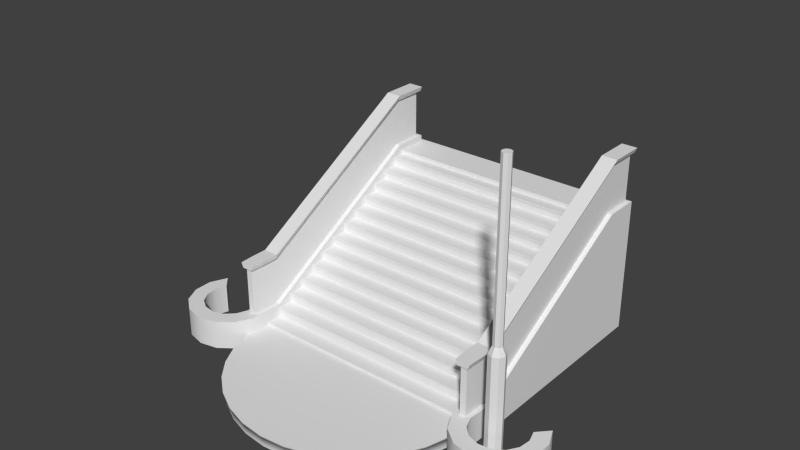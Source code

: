 # Source: stairs.blend  (saved by Blender 2.74.0; exported with 4.5.12 LTS)
import bpy
from mathutils import Matrix  # noqa: F401  (used for matrix-valued properties, if any)

bpy.ops.wm.read_factory_settings(use_empty=True)
scene = bpy.context.scene
scene.name = 'Scene'

# ---- collections
col_collection_1 = bpy.data.collections.new('Collection 1'); scene.collection.children.link(col_collection_1)

# ---- materials (node trees are filled in below, after node groups)
mat_entre = bpy.data.materials.new('entre')
mat_entre.alpha_threshold = 0.0
mat_entre.use_transparent_shadow = False
mat_entre.roughness = 0.5
mat_pole = bpy.data.materials.new('pole')
mat_pole.alpha_threshold = 0.0
mat_pole.use_transparent_shadow = False
mat_pole.roughness = 0.5
mat_railing = bpy.data.materials.new('railing')
mat_railing.alpha_threshold = 0.0
mat_railing.use_transparent_shadow = False
mat_railing.roughness = 0.5
mat_stairedge = bpy.data.materials.new('stairedge')
mat_stairedge.alpha_threshold = 0.0
mat_stairedge.use_transparent_shadow = False
mat_stairedge.roughness = 0.5
mat_steps = bpy.data.materials.new('steps')
mat_steps.alpha_threshold = 0.0
mat_steps.use_transparent_shadow = False
mat_steps.roughness = 0.5
mat_steps.line_color = (0.0, 0.0, 0.0, 1.0)

# ---- material node trees

# ---- world
world_world = bpy.data.worlds.new('World'); scene.world = world_world
world_world.color = (0.05088, 0.05088, 0.05088)
world_world.use_sun_shadow = False
world_world.sun_shadow_jitter_overblur = 0.0
world_world.cycles.sampling_method = 'MANUAL'
world_world.cycles.sample_map_resolution = 256

# ---- meshes
me_cylinder = bpy.data.meshes.new('Cylinder')
me_cylinder.from_pydata([(1.0, 7.55e-08, 0.1265), (1.0, 7.55e-08, 1.354), (0.9808, -0.1951, 0.1265), (0.9808, -0.1951, 1.354), (0.9239, -0.3827, 0.1265), (0.9239, -0.3827, 1.354), (0.8315, -0.5556, 0.1265), (0.8315, -0.5556, 1.354), (0.7071, -0.7071, 0.1265), (0.7071, -0.7071, 1.354), (0.5556, -0.8315, 0.1265), (0.5556, -0.8315, 1.354), (0.3827, -0.9239, 0.1265), (0.3827, -0.9239, 1.354), (0.1951, -0.9808, 0.1265), (0.1951, -0.9808, 1.354), (-3.258e-07, -1.0, 0.1265), (-3.258e-07, -1.0, 1.354), (-0.1951, -0.9808, 0.1265), (-0.1951, -0.9808, 1.354), (-0.3827, -0.9239, 0.1265), (-0.3827, -0.9239, 1.354), (-0.5556, -0.8315, 0.1265), (-0.5556, -0.8315, 1.354), (-0.7071, -0.7071, 0.1265), (-0.7071, -0.7071, 1.354), (-0.8315, -0.5556, 0.1265), (-0.8315, -0.5556, 1.354), (-0.9239, -0.3827, 0.1265), (-0.9239, -0.3827, 1.354), (-0.9808, -0.1951, 0.1265), (-0.9808, -0.1951, 1.354), (-1.0, 9.656e-07, 0.1265), (-1.0, 9.656e-07, 1.354), (1.022, 6.582e-08, 1.494), (1.002, -0.1993, 1.494), (0.9439, -0.391, 1.494), (0.8495, -0.5676, 1.494), (0.7224, -0.7224, 1.494), (0.5676, -0.8495, 1.494), (0.391, -0.9439, 1.494), (0.1993, -1.002, 1.494), (-3.336e-07, -1.022, 1.494), (-0.1993, -1.002, 1.494), (-0.391, -0.9439, 1.494), (-0.5676, -0.8495, 1.494), (-0.7224, -0.7224, 1.494), (-0.8495, -0.5676, 1.494), (-0.9439, -0.391, 1.494), (-1.002, -0.1993, 1.494), (-1.022, 9.752e-07, 1.494), (1.022, 6.582e-08, 1.758), (1.002, -0.1993, 1.758), (0.9439, -0.391, 1.758), (0.8495, -0.5676, 1.758), (0.7224, -0.7224, 1.758), (0.5676, -0.8495, 1.758), (0.391, -0.9439, 1.758), (0.1993, -1.002, 1.758), (-3.335e-07, -1.022, 1.758), (-0.1993, -1.002, 1.758), (-0.391, -0.9439, 1.758), (-0.5676, -0.8495, 1.758), (-0.7224, -0.7224, 1.758), (-0.8495, -0.5676, 1.758), (-0.9439, -0.391, 1.758), (-1.002, -0.1993, 1.758), (-1.022, 9.752e-07, 1.758), (1.002, -0.1993, 1.758), (1.022, 6.582e-08, 1.758), (0.9439, -0.391, 1.758), (0.8495, -0.5676, 1.758), (0.7224, -0.7224, 1.758), (0.5676, -0.8495, 1.758), (0.391, -0.9439, 1.758), (0.1993, -1.002, 1.758), (-3.335e-07, -1.022, 1.758), (-0.1993, -1.002, 1.758), (-0.391, -0.9439, 1.758), (-0.5676, -0.8495, 1.758), (-0.7224, -0.7224, 1.758), (-0.8495, -0.5676, 1.758), (-0.9439, -0.391, 1.758), (-1.002, -0.1993, 1.758), (-1.022, 9.752e-07, 1.758)], [], [(0, 1, 3, 2), (2, 3, 5, 4), (4, 5, 7, 6), (6, 7, 9, 8), (8, 9, 11, 10), (10, 11, 13, 12), (12, 13, 15, 14), (14, 15, 17, 16), (16, 17, 19, 18), (18, 19, 21, 20), (20, 21, 23, 22), (22, 23, 25, 24), (24, 25, 27, 26), (26, 27, 29, 28), (28, 29, 31, 30), (30, 31, 33, 32), (17, 15, 41, 42), (41, 40, 74, 58), (23, 21, 44, 45), (7, 5, 36, 37), (29, 27, 47, 48), (13, 11, 39, 40), (19, 17, 42, 43), (3, 1, 34, 35), (25, 23, 45, 46), (9, 7, 37, 38), (31, 29, 48, 49), (15, 13, 40, 41), (21, 19, 43, 44), (5, 3, 35, 36), (27, 25, 46, 47), (11, 9, 38, 39), (33, 31, 49, 50), (52, 51, 67, 66, 65, 64, 63, 62, 61, 60, 59, 75, 57, 56, 55, 54, 53), (39, 38, 72, 73), (50, 49, 83, 84), (37, 36, 70, 71), (48, 47, 81, 82), (35, 34, 69, 68), (46, 45, 79, 80), (44, 43, 77, 78), (42, 41, 58, 76), (40, 39, 73, 74), (38, 37, 71, 72), (49, 48, 82, 83), (36, 35, 68, 70), (47, 46, 80, 81), (45, 44, 78, 79), (43, 42, 76, 77)])
me_cylinder.polygons.foreach_set('use_smooth', [True] * 49)
_uv = me_cylinder.uv_layers.new(name='UVMap')
_uv.uv.foreach_set('vector', [0.6142, 0.4969, 0.2913, 0.4922, 0.2879, 0.4695, 0.6107, 0.4742, 0.6107, 0.4742, 0.2879, 0.4695, 0.285, 0.4366, 0.6079, 0.4413, 0.6079, 0.4413, 0.285, 0.4366, 0.2829, 0.3948, 0.6058, 0.3995, 0.6058, 0.3995, 0.2829, 0.3948, 0.2816, 0.3456, 0.6045, 0.3503, 0.6045, 0.3503, 0.2816, 0.3456, 0.2812, 0.2909, 0.604, 0.2956, 0.604, 0.2956, 0.2812, 0.2909, 0.2816, 0.2329, 0.6045, 0.2376, 0.6045, 0.2376, 0.2816, 0.2329, 0.2829, 0.1738, 0.6058, 0.1785, 0.6058, 0.1785, 0.2829, 0.1738, 0.285, 0.1158, 0.6079, 0.1206, 0.6079, 0.1206, 0.285, 0.1158, 0.2879, 0.06125, 0.6107, 0.06596, 0.6107, 0.06596, 0.2879, 0.06125, 0.2913, 0.01214, 0.6142, 0.01684, 0.4095, 0.5029, 0.4095, 0.766, 0.3534, 0.7681, 0.3534, 0.505, 0.3534, 0.505, 0.3534, 0.7681, 0.2893, 0.7696, 0.2893, 0.5066, 0.2893, 0.5066, 0.2893, 0.7696, 0.2199, 0.7706, 0.2199, 0.5076, 0.2199, 0.5076, 0.2199, 0.7706, 0.1476, 0.7709, 0.1476, 0.5079, 0.1476, 0.5079, 0.1476, 0.7709, 0.07541, 0.7706, 0.07541, 0.5076, 0.07541, 0.5076, 0.07541, 0.7706, 0.005956, 0.7696, 0.005956, 0.5066, 0.285, 0.1158, 0.2829, 0.1738, 0.1886, 0.1712, 0.1908, 0.1108, 0.1886, 0.1712, 0.1872, 0.2328, 0.0004569, 0.2301, 0.00181, 0.1685, 0.3534, 0.7681, 0.4095, 0.766, 0.4205, 0.8427, 0.362, 0.8448, 0.2829, 0.3948, 0.285, 0.4366, 0.1908, 0.445, 0.1886, 0.4014, 0.1476, 0.7709, 0.2199, 0.7706, 0.2229, 0.8475, 0.1476, 0.8478, 0.2816, 0.2329, 0.2812, 0.2909, 0.1868, 0.2932, 0.1872, 0.2328, 0.2879, 0.06125, 0.285, 0.1158, 0.1908, 0.1108, 0.1937, 0.05391, 0.2879, 0.4695, 0.2913, 0.4922, 0.1973, 0.5029, 0.1937, 0.4793, 0.2893, 0.7696, 0.3534, 0.7681, 0.362, 0.8448, 0.2953, 0.8465, 0.2816, 0.3456, 0.2829, 0.3948, 0.1886, 0.4014, 0.1872, 0.3502, 0.07541, 0.7706, 0.1476, 0.7709, 0.1476, 0.8478, 0.07238, 0.8475, 0.2829, 0.1738, 0.2816, 0.2329, 0.1872, 0.2328, 0.1886, 0.1712, 0.2913, 0.01214, 0.2879, 0.06125, 0.1937, 0.05391, 0.1973, 0.002722, 0.285, 0.4366, 0.2879, 0.4695, 0.1937, 0.4793, 0.1908, 0.445, 0.2199, 0.7706, 0.2893, 0.7696, 0.2953, 0.8465, 0.2229, 0.8475, 0.2812, 0.2909, 0.2816, 0.3456, 0.1872, 0.3502, 0.1868, 0.2932, 0.005956, 0.7696, 0.07541, 0.7706, 0.07238, 0.8475, 5.517e-08, 0.8465, 0.9247, 0.006039, 1.0, 0.0, 1.0, 0.6286, 0.9247, 0.6225, 0.8524, 0.6047, 0.7856, 0.5756, 0.7272, 0.5365, 0.6792, 0.4889, 0.6435, 0.4346, 0.6216, 0.3756, 0.6142, 0.3143, 0.6216, 0.253, 0.6435, 0.194, 0.6792, 0.1397, 0.7272, 0.09205, 0.7856, 0.05297, 0.8524, 0.02392, 0.1868, 0.2932, 0.1872, 0.3502, 0.0004568, 0.3474, 0.0, 0.2905, 5.517e-08, 0.8465, 0.07238, 0.8475, 0.07238, 0.9997, 0.0, 0.9987, 0.1886, 0.4014, 0.1908, 0.445, 0.004007, 0.4423, 0.00181, 0.3987, 0.1476, 0.8478, 0.2229, 0.8475, 0.2229, 0.9997, 0.1476, 1.0, 0.1937, 0.4793, 0.1973, 0.5029, 0.01057, 0.5002, 0.006964, 0.4766, 0.2953, 0.8465, 0.362, 0.8448, 0.362, 0.997, 0.2953, 0.9987, 0.1973, 0.002722, 0.1937, 0.05391, 0.006964, 0.05118, 0.01057, 0.0, 0.1908, 0.1108, 0.1886, 0.1712, 0.00181, 0.1685, 0.004007, 0.1081, 0.1872, 0.2328, 0.1868, 0.2932, 0.0, 0.2905, 0.0004569, 0.2301, 0.1872, 0.3502, 0.1886, 0.4014, 0.00181, 0.3987, 0.0004568, 0.3474, 0.07238, 0.8475, 0.1476, 0.8478, 0.1476, 1.0, 0.07238, 0.9997, 0.1908, 0.445, 0.1937, 0.4793, 0.006964, 0.4766, 0.004007, 0.4423, 0.2229, 0.8475, 0.2953, 0.8465, 0.2953, 0.9987, 0.2229, 0.9997, 0.362, 0.8448, 0.4205, 0.8427, 0.4205, 0.9949, 0.362, 0.997, 0.1937, 0.05391, 0.1908, 0.1108, 0.004007, 0.1081, 0.006964, 0.05118])
me_cylinder.materials.append(mat_entre)
me_cylinder.use_remesh_preserve_volume = False
me_cylinder.use_remesh_preserve_attributes = False
me_cylinder.use_mirror_vertex_groups = False
me_cylinder.update()
me_cube_004 = bpy.data.meshes.new('Cube.004')
me_cube_004.from_pydata([(-15.19, -2.276, -1.0), (-15.19, -2.276, 1.0), (-15.19, 2.276, -1.0), (-15.19, 2.276, 1.0), (15.19, -2.276, -1.0), (15.19, -2.276, 1.0), (15.19, 2.276, -1.0), (15.19, 2.276, 1.0)], [], [(1, 3, 2, 0), (3, 7, 6, 2), (7, 5, 4, 6), (5, 1, 0, 4), (0, 2, 6, 4), (5, 7, 3, 1)])
_uv = me_cube_004.uv_layers.new(name='UVMap')
_uv.uv.foreach_set('vector', [1.0, 0.03092, 1.0, 0.1012, 0.9691, 0.1012, 0.9691, 0.03092, 3.64e-05, 0.1012, 0.4691, 0.1012, 0.4691, 0.1321, 3.634e-05, 0.1321, 0.4691, 0.1012, 0.4691, 0.03092, 0.5, 0.03092, 0.5, 0.1012, 0.4691, 0.03092, 3.646e-05, 0.03092, 3.646e-05, 3.634e-05, 0.4691, 3.641e-05, 0.9691, 0.03092, 0.9691, 0.1012, 0.5, 0.1012, 0.5, 0.03092, 0.4691, 0.03092, 0.4691, 0.1012, 3.64e-05, 0.1012, 3.646e-05, 0.03092])
me_cube_004.materials.append(mat_entre)
me_cube_004.use_remesh_preserve_volume = False
me_cube_004.use_remesh_preserve_attributes = False
me_cube_004.use_mirror_vertex_groups = False
me_cube_004.update()
me_cube_003 = bpy.data.meshes.new('Cube.003')
me_cube_003.from_pydata([(0.0, 0.5715, 14.4), (0.4041, 0.4041, 14.4), (0.0, 1.0, 0.0), (0.0, 1.0, 13.49), (0.7071, 0.7071, 0.0), (0.7071, 0.7071, 13.49), (1.0, 0.0, 0.0), (1.0, 0.0, 13.49), (0.7071, -0.7071, 0.0), (0.7071, -0.7071, 13.49), (0.0, -1.0, 0.0), (0.0, -1.0, 13.49), (-0.7071, -0.7071, 0.0), (-0.7071, -0.7071, 13.49), (-1.0, 0.0, 0.0), (-1.0, 0.0, 13.49), (-0.7071, 0.7071, 0.0), (-0.7071, 0.7071, 13.49), (0.5715, 0.0, 14.4), (0.4041, -0.4041, 14.4), (0.0, -0.5715, 14.4), (-0.4041, -0.4041, 14.4), (-0.5715, 0.0, 14.4), (-0.4041, 0.4041, 14.4), (0.0, 0.5715, 34.99), (-0.4041, 0.4041, 34.99), (-0.5715, 0.0, 34.99), (-0.4041, -0.4041, 34.99), (0.0, -0.5715, 34.99), (0.4041, -0.4041, 34.99), (0.5715, 0.0, 34.99), (0.4041, 0.4041, 34.99)], [], [(21, 20, 28, 27), (9, 7, 18, 19), (2, 3, 5, 4), (22, 21, 27, 26), (11, 9, 19, 20), (4, 5, 7, 6), (19, 18, 30, 29), (13, 11, 20, 21), (6, 7, 9, 8), (18, 1, 31, 30), (15, 13, 21, 22), (8, 9, 11, 10), (31, 24, 25, 26, 27, 28, 29, 30), (17, 15, 22, 23), (10, 11, 13, 12), (5, 3, 0, 1), (1, 0, 24, 31), (12, 13, 15, 14), (3, 17, 23, 0), (16, 17, 3, 2), (14, 15, 17, 16), (20, 19, 29, 28), (7, 5, 1, 18), (2, 4, 6, 8, 10, 12, 14, 16), (23, 22, 26, 25), (0, 23, 25, 24)])
_uv = me_cube_003.uv_layers.new(name='UVMap')
_uv.uv.foreach_set('vector', [0.6804, 0.4181, 0.7025, 0.4181, 0.7025, 0.966, 0.6804, 0.966, 0.7247, 0.3939, 0.7468, 0.3939, 0.7468, 0.4181, 0.7247, 0.4181, 0.791, 0.03498, 0.791, 0.3939, 0.7689, 0.3939, 0.7689, 0.03498, 0.6583, 0.4181, 0.6804, 0.4181, 0.6804, 0.966, 0.6583, 0.966, 0.7025, 0.3939, 0.7247, 0.3939, 0.7247, 0.4181, 0.7025, 0.4181, 0.7689, 0.03498, 0.7689, 0.3939, 0.7468, 0.3939, 0.7468, 0.03498, 0.7247, 0.4181, 0.7468, 0.4181, 0.7468, 0.966, 0.7247, 0.966, 0.6804, 0.3939, 0.7025, 0.3939, 0.7025, 0.4181, 0.6804, 0.4181, 0.7468, 0.03498, 0.7468, 0.3939, 0.7247, 0.3939, 0.7247, 0.03498, 0.7468, 0.4181, 0.7689, 0.4181, 0.7689, 0.966, 0.7468, 0.966, 0.6583, 0.3939, 0.6804, 0.3939, 0.6804, 0.4181, 0.6583, 0.4181, 0.7247, 0.03498, 0.7247, 0.3939, 0.7025, 0.3939, 0.7025, 0.03498, 0.1657, 0.0798, 0.1537, 0.0798, 0.1452, 0.07132, 0.1452, 0.05932, 0.1537, 0.05083, 0.1657, 0.05083, 0.1742, 0.05932, 0.1742, 0.07132, 0.6362, 0.3939, 0.6583, 0.3939, 0.6583, 0.4181, 0.6362, 0.4181, 0.7025, 0.03498, 0.7025, 0.3939, 0.6804, 0.3939, 0.6804, 0.03498, 0.7689, 0.3939, 0.791, 0.3939, 0.791, 0.4181, 0.7689, 0.4181, 0.7689, 0.4181, 0.791, 0.4181, 0.791, 0.966, 0.7689, 0.966, 0.6804, 0.03498, 0.6804, 0.3939, 0.6583, 0.3939, 0.6583, 0.03498, 0.791, 0.3939, 0.8131, 0.3939, 0.8131, 0.4181, 0.791, 0.4181, 0.8131, 0.03498, 0.8131, 0.3939, 0.791, 0.3939, 0.791, 0.03498, 0.6583, 0.03498, 0.6583, 0.3939, 0.6362, 0.3939, 0.6362, 0.03498, 0.7025, 0.4181, 0.7247, 0.4181, 0.7247, 0.966, 0.7025, 0.966, 0.7468, 0.3939, 0.7689, 0.3939, 0.7689, 0.4181, 0.7468, 0.4181, 0.1811, 4.605e-05, 0.1959, 0.01489, 0.1959, 0.03589, 0.1811, 0.05074, 0.1601, 0.05074, 0.1452, 0.03589, 0.1452, 0.01489, 0.1601, 4.606e-05, 0.6362, 0.4181, 0.6583, 0.4181, 0.6583, 0.966, 0.6362, 0.966, 0.791, 0.4181, 0.8131, 0.4181, 0.8131, 0.966, 0.791, 0.966])
me_cube_003.materials.append(mat_pole)
me_cube_003.use_remesh_preserve_volume = False
me_cube_003.use_remesh_preserve_attributes = False
me_cube_003.use_mirror_vertex_groups = False
me_cube_003.update()
me_cube_002 = bpy.data.meshes.new('Cube.002')
me_cube_002.from_pydata([(14.81, -1.0, 9.51), (14.81, 1.0, 9.51), (16.81, -1.0, 9.51), (16.81, 1.0, 9.51), (14.81, 23.94, 23.02), (16.81, 23.94, 23.02), (14.81, 28.42, 23.02), (16.81, 28.42, 23.02), (14.9, -2.92, 9.51), (16.71, -2.92, 9.51), (15.06, -1.0, 8.877), (15.06, 1.0, 8.877), (16.55, -1.0, 8.877), (16.55, 1.0, 8.877), (15.06, 23.94, 22.39), (16.55, 23.94, 22.39), (15.06, 28.42, 22.39), (16.55, 28.42, 22.39), (15.13, -2.92, 8.877), (16.48, -2.92, 8.877), (15.38, -0.757, 8.877), (15.38, 1.195, 8.877), (16.23, 1.195, 8.877), (16.23, -0.757, 8.877), (15.38, 23.59, 22.39), (16.23, 23.59, 22.39), (15.38, 27.96, 22.39), (16.23, 27.96, 22.39), (16.19, -2.631, 8.877), (15.42, -2.631, 8.877), (15.38, -0.757, -0.3131), (15.38, 1.195, -0.3131), (16.23, 1.195, -0.3131), (16.23, -0.757, -0.3131), (15.38, 23.59, 13.2), (16.23, 23.59, 13.2), (15.38, 27.96, 13.2), (16.23, 27.96, 13.2), (16.19, -2.631, -0.3131), (15.42, -2.631, -0.3131), (-14.81, -1.0, 9.51), (-14.81, 1.0, 9.51), (-16.81, -1.0, 9.51), (-16.81, 1.0, 9.51), (-14.81, 23.94, 23.02), (-16.81, 23.94, 23.02), (-14.81, 28.42, 23.02), (-16.81, 28.42, 23.02), (-14.9, -2.92, 9.51), (-16.71, -2.92, 9.51), (-15.06, -1.0, 8.877), (-15.06, 1.0, 8.877), (-16.55, -1.0, 8.877), (-16.55, 1.0, 8.877), (-15.06, 23.94, 22.39), (-16.55, 23.94, 22.39), (-15.06, 28.42, 22.39), (-16.55, 28.42, 22.39), (-15.13, -2.92, 8.877), (-16.48, -2.92, 8.877), (-15.38, -0.757, 8.877), (-15.38, 1.195, 8.877), (-16.23, 1.195, 8.877), (-16.23, -0.757, 8.877), (-15.38, 23.59, 22.39), (-16.23, 23.59, 22.39), (-15.38, 27.96, 22.39), (-16.23, 27.96, 22.39), (-16.19, -2.631, 8.877), (-15.42, -2.631, 8.877), (-15.38, -0.757, -0.3131), (-15.38, 1.195, -0.3131), (-16.23, 1.195, -0.3131), (-16.23, -0.757, -0.3131), (-15.38, 23.59, 13.2), (-16.23, 23.59, 13.2), (-15.38, 27.96, 13.2), (-16.23, 27.96, 13.2), (-16.19, -2.631, -0.3131), (-15.42, -2.631, -0.3131)], [], [(2, 3, 1, 0), (1, 3, 5, 4), (4, 5, 7, 6), (2, 0, 8, 9), (16, 26, 24, 14), (18, 29, 28, 19), (19, 28, 23, 12), (10, 20, 29, 18), (12, 13, 3, 2), (13, 15, 5, 3), (14, 11, 1, 4), (17, 16, 6, 7), (15, 17, 7, 5), (4, 6, 16, 14), (19, 9, 8, 18), (12, 2, 9, 19), (18, 8, 0, 10), (11, 10, 0, 1), (26, 36, 34, 24), (29, 39, 38, 28), (28, 38, 33, 23), (20, 30, 39, 29), (15, 25, 27, 17), (17, 27, 26, 16), (14, 24, 21, 11), (13, 22, 25, 15), (12, 23, 22, 13), (11, 21, 20, 10), (33, 30, 31, 32), (31, 34, 35, 32), (34, 36, 37, 35), (33, 38, 39, 30), (25, 35, 37, 27), (27, 37, 36, 26), (24, 34, 31, 21), (22, 32, 35, 25), (23, 33, 32, 22), (21, 31, 30, 20), (42, 40, 41, 43), (41, 44, 45, 43), (44, 46, 47, 45), (42, 49, 48, 40), (56, 54, 64, 66), (58, 59, 68, 69), (59, 52, 63, 68), (50, 58, 69, 60), (52, 42, 43, 53), (53, 43, 45, 55), (54, 44, 41, 51), (57, 47, 46, 56), (55, 45, 47, 57), (44, 54, 56, 46), (59, 58, 48, 49), (52, 59, 49, 42), (58, 50, 40, 48), (51, 41, 40, 50), (66, 64, 74, 76), (69, 68, 78, 79), (68, 63, 73, 78), (60, 69, 79, 70), (55, 57, 67, 65), (57, 56, 66, 67), (54, 51, 61, 64), (53, 55, 65, 62), (52, 53, 62, 63), (51, 50, 60, 61), (73, 72, 71, 70), (71, 72, 75, 74), (74, 75, 77, 76), (73, 70, 79, 78), (65, 67, 77, 75), (67, 66, 76, 77), (64, 61, 71, 74), (62, 65, 75, 72), (63, 62, 72, 73), (61, 60, 70, 71)])
_uv = me_cube_002.uv_layers.new(name='UVMap')
_uv.uv.foreach_set('vector', [0.8868, 0.7107, 0.8868, 0.6652, 0.9207, 0.6652, 0.9207, 0.7107, 0.9207, 0.6652, 0.8868, 0.6652, 0.8868, 0.1019, 0.9207, 0.1019, 0.9207, 0.1019, 0.8868, 0.1019, 0.8868, 0.0, 0.9207, 0.0, 0.8868, 0.7107, 0.9207, 0.7107, 0.9191, 0.7545, 0.8884, 0.7545, 0.9714, 0.7505, 0.9659, 0.74, 0.9659, 0.6403, 0.9714, 0.6484, 0.9702, 0.0, 0.9652, 0.006596, 0.9523, 0.006596, 0.9473, 0.0, 0.9473, 0.0, 0.9523, 0.006596, 0.9516, 0.0494, 0.9461, 0.04385, 0.9714, 0.04385, 0.9659, 0.0494, 0.9652, 0.006596, 0.9702, 0.0, 0.7948, 0.03983, 0.8096, 0.0812, 0.7993, 0.08784, 0.7846, 0.04646, 0.8096, 0.0812, 0.7766, 0.6896, 0.7663, 0.6963, 0.7993, 0.08784, 0.7333, 0.09913, 0.7663, 0.7076, 0.7561, 0.7009, 0.7231, 0.0925, 0.02147, 0.8649, 0.02147, 0.8992, 0.01074, 0.905, 0.01074, 0.8591, 0.7766, 0.6896, 0.8096, 0.7821, 0.7993, 0.7888, 0.7663, 0.6963, 0.7231, 0.0925, 0.7561, 0.0, 0.7663, 0.006636, 0.7333, 0.09913, 0.04294, 0.8954, 0.03221, 0.9006, 0.03221, 0.8591, 0.04294, 0.8643, 0.7948, 0.03983, 0.7846, 0.04646, 0.7707, 0.006601, 0.7808, 0.0, 0.7376, 0.7888, 0.7274, 0.7822, 0.7413, 0.7423, 0.7515, 0.749, 0.7663, 0.7076, 0.7515, 0.749, 0.7413, 0.7423, 0.7561, 0.7009, 0.03287, 0.0, 0.1699, 0.09277, 0.1371, 0.1826, 0.0, 0.08987, 0.7792, 0.7888, 0.7792, 1.0, 0.7663, 1.0, 0.7663, 0.7888, 0.3441, 0.09277, 0.4811, 0.0, 0.4951, 0.03865, 0.3581, 0.1314, 0.01817, 0.7276, 0.1552, 0.8204, 0.1413, 0.8591, 0.004172, 0.7663, 0.9461, 0.6484, 0.9516, 0.6403, 0.9516, 0.74, 0.9461, 0.7505, 0.9461, 0.7505, 0.9516, 0.74, 0.9659, 0.74, 0.9714, 0.7505, 0.9714, 0.6484, 0.9659, 0.6403, 0.9659, 0.09398, 0.9714, 0.08952, 0.9461, 0.08952, 0.9516, 0.09398, 0.9516, 0.6403, 0.9461, 0.6484, 0.9461, 0.04385, 0.9516, 0.0494, 0.9516, 0.09398, 0.9461, 0.08952, 0.9714, 0.08952, 0.9659, 0.09398, 0.9659, 0.0494, 0.9714, 0.04385, 0.9857, 0.0428, 1.0, 0.0428, 1.0, 0.08738, 0.9857, 0.08738, 1.0, 0.08738, 1.0, 0.6337, 0.9857, 0.6337, 0.9857, 0.08738, 1.0, 0.6337, 1.0, 0.7334, 0.9857, 0.7334, 0.9857, 0.6337, 0.9857, 0.0428, 0.9864, 0.0, 0.9993, 0.0, 1.0, 0.0428, 0.3399, 0.7692, 0.477, 0.6764, 0.5098, 0.7663, 0.3728, 0.8591, 0.6941, 1.0, 0.6941, 0.7888, 0.7084, 0.7888, 0.7084, 1.0, 0.0, 0.08987, 0.1371, 0.1826, 0.1699, 0.7802, 0.03287, 0.6874, 0.3728, 0.1716, 0.5098, 0.07885, 0.477, 0.6764, 0.3399, 0.7692, 0.3581, 0.1314, 0.4951, 0.03865, 0.5098, 0.07885, 0.3728, 0.1716, 0.03287, 0.6874, 0.1699, 0.7802, 0.1552, 0.8204, 0.01817, 0.7276, 0.8868, 0.7107, 0.8528, 0.7107, 0.8528, 0.6652, 0.8868, 0.6652, 0.8528, 0.6652, 0.8528, 0.1019, 0.8868, 0.1019, 0.8868, 0.6652, 0.8528, 0.1019, 0.8528, 0.0, 0.8868, 0.0, 0.8868, 0.1019, 0.8868, 0.7107, 0.8852, 0.7545, 0.8545, 0.7545, 0.8528, 0.7107, 0.9207, 0.7505, 0.9207, 0.6484, 0.9263, 0.6403, 0.9263, 0.74, 0.922, 0.0, 0.9449, 8.219e-09, 0.9399, 0.006596, 0.9269, 0.006596, 0.9449, 8.219e-09, 0.9461, 0.04385, 0.9405, 0.0494, 0.9399, 0.006596, 0.9207, 0.04385, 0.922, 0.0, 0.9269, 0.006596, 0.9263, 0.0494, 0.8381, 0.749, 0.8278, 0.7423, 0.8426, 0.7009, 0.8528, 0.7076, 0.8528, 0.7076, 0.8426, 0.7009, 0.8096, 0.0925, 0.8198, 0.09913, 0.69, 0.6897, 0.6798, 0.6963, 0.7128, 0.08784, 0.7231, 0.0812, 0.01074, 0.8992, 0.0, 0.905, 0.0, 0.8591, 0.01074, 0.8649, 0.8198, 0.09913, 0.8096, 0.0925, 0.8426, 0.0, 0.8528, 0.006636, 0.6798, 0.6963, 0.69, 0.6897, 0.7231, 0.7821, 0.7128, 0.7888, 0.03221, 0.8643, 0.03221, 0.8954, 0.02147, 0.9006, 0.02147, 0.8591, 0.8381, 0.749, 0.8241, 0.7888, 0.8139, 0.7822, 0.8278, 0.7423, 0.6943, 0.0, 0.7083, 0.03983, 0.698, 0.04647, 0.6841, 0.0066, 0.7231, 0.0812, 0.7128, 0.08784, 0.698, 0.04647, 0.7083, 0.03983, 0.2028, 0.8591, 0.1699, 0.7692, 0.307, 0.6764, 0.3399, 0.7663, 0.7084, 0.7888, 0.7213, 0.7888, 0.7213, 1.0, 0.7084, 1.0, 0.514, 0.7663, 0.528, 0.7276, 0.6651, 0.8204, 0.6511, 0.8591, 0.1881, 0.1314, 0.1741, 0.09277, 0.3112, 0.0, 0.3252, 0.03866, 0.9461, 0.6484, 0.9461, 0.7505, 0.9405, 0.74, 0.9405, 0.6403, 0.9461, 0.7505, 0.9207, 0.7505, 0.9263, 0.74, 0.9405, 0.74, 0.9207, 0.6484, 0.9207, 0.08952, 0.9263, 0.09398, 0.9263, 0.6403, 0.9461, 0.08952, 0.9461, 0.6484, 0.9405, 0.6403, 0.9405, 0.09398, 0.9461, 0.04385, 0.9461, 0.08952, 0.9405, 0.09398, 0.9405, 0.0494, 0.9207, 0.08952, 0.9207, 0.04385, 0.9263, 0.0494, 0.9263, 0.09398, 0.9857, 0.0428, 0.9857, 0.08738, 0.9714, 0.08738, 0.9714, 0.0428, 0.9714, 0.08738, 0.9857, 0.08738, 0.9857, 0.6337, 0.9714, 0.6337, 0.9714, 0.6337, 0.9857, 0.6337, 0.9857, 0.7334, 0.9714, 0.7334, 0.9857, 0.0428, 0.9714, 0.0428, 0.9721, 0.0, 0.985, 5.479e-09, 0.5098, 0.08987, 0.5427, 0.0, 0.6798, 0.09277, 0.6469, 0.1826, 0.6798, 0.7888, 0.6941, 0.7888, 0.6941, 1.0, 0.6798, 1.0, 0.1699, 0.7692, 0.2028, 0.1716, 0.3399, 0.07885, 0.307, 0.6764, 0.5427, 0.6874, 0.5098, 0.08987, 0.6469, 0.1826, 0.6798, 0.7802, 0.528, 0.7276, 0.5427, 0.6874, 0.6798, 0.7802, 0.6651, 0.8204, 0.2028, 0.1716, 0.1881, 0.1314, 0.3252, 0.03866, 0.3399, 0.07885])
me_cube_002.materials.append(mat_railing)
me_cube_002.use_remesh_preserve_volume = False
me_cube_002.use_remesh_preserve_attributes = False
me_cube_002.use_mirror_vertex_groups = False
me_cube_002.update()
me_cube_001 = bpy.data.meshes.new('Cube.001')
me_cube_001.from_pydata([(14.81, -1.0, -1.0), (14.81, -1.0, 2.695), (14.81, 1.0, -1.0), (14.81, 1.0, 2.695), (16.81, -1.0, -1.0), (16.81, -1.0, 2.695), (16.81, 1.0, -1.0), (16.81, 1.0, 2.695), (14.81, 23.94, 16.21), (14.81, 23.94, -1.0), (16.81, 23.94, 16.21), (16.81, 23.94, -1.0), (14.81, 28.42, 16.21), (14.81, 28.42, -1.0), (16.81, 28.42, 16.21), (16.81, 28.42, -1.0), (14.9, -3.346, -1.0), (14.9, -3.346, 2.695), (16.71, -2.494, -1.0), (16.71, -2.494, 2.695), (15.99, -5.428, -1.0), (15.99, -5.428, 2.695), (17.26, -3.886, -1.0), (17.26, -3.886, 2.695), (17.86, -6.848, -1.0), (17.86, -6.848, 2.695), (18.35, -4.91, -1.0), (18.35, -4.91, 2.695), (20.16, -7.335, -1.0), (20.16, -7.335, 2.695), (19.78, -5.371, -1.0), (19.78, -5.371, 2.695), (22.44, -6.797, -1.0), (22.44, -6.797, 2.695), (21.26, -5.181, -1.0), (21.26, -5.181, 2.695), (24.28, -5.336, -1.0), (24.28, -5.336, 2.695), (22.53, -4.377, -1.0), (22.53, -4.377, 2.695), (25.32, -3.231, -1.0), (25.32, -3.231, 2.695), (23.33, -3.111, -1.0), (23.33, -3.111, 2.695), (25.37, -0.8835, -1.0), (25.37, -0.8835, 2.695), (23.51, -1.626, -1.0), (23.51, -1.626, 2.695), (24.41, 1.26, -1.0), (24.41, 1.26, 2.695), (23.04, -0.2032, -1.0), (23.04, -0.2032, 2.695), (-14.81, -1.0, -1.0), (-14.81, -1.0, 2.695), (-14.81, 1.0, -1.0), (-14.81, 1.0, 2.695), (-16.81, -1.0, -1.0), (-16.81, -1.0, 2.695), (-16.81, 1.0, -1.0), (-16.81, 1.0, 2.695), (-14.81, 23.94, 16.21), (-14.81, 23.94, -1.0), (-16.81, 23.94, 16.21), (-16.81, 23.94, -1.0), (-14.81, 28.42, 16.21), (-14.81, 28.42, -1.0), (-16.81, 28.42, 16.21), (-16.81, 28.42, -1.0), (-14.9, -3.346, -1.0), (-14.9, -3.346, 2.695), (-16.71, -2.494, -1.0), (-16.71, -2.494, 2.695), (-15.99, -5.428, -1.0), (-15.99, -5.428, 2.695), (-17.26, -3.886, -1.0), (-17.26, -3.886, 2.695), (-17.86, -6.848, -1.0), (-17.86, -6.848, 2.695), (-18.35, -4.91, -1.0), (-18.35, -4.91, 2.695), (-20.16, -7.335, -1.0), (-20.16, -7.335, 2.695), (-19.78, -5.371, -1.0), (-19.78, -5.371, 2.695), (-22.44, -6.797, -1.0), (-22.44, -6.797, 2.695), (-21.26, -5.181, -1.0), (-21.26, -5.181, 2.695), (-24.28, -5.336, -1.0), (-24.28, -5.336, 2.695), (-22.53, -4.377, -1.0), (-22.53, -4.377, 2.695), (-25.32, -3.231, -1.0), (-25.32, -3.231, 2.695), (-23.33, -3.111, -1.0), (-23.33, -3.111, 2.695), (-25.37, -0.8835, -1.0), (-25.37, -0.8835, 2.695), (-23.51, -1.626, -1.0), (-23.51, -1.626, 2.695), (-24.41, 1.26, -1.0), (-24.41, 1.26, 2.695), (-23.04, -0.2032, -1.0), (-23.04, -0.2032, 2.695)], [], [(1, 3, 2, 0), (6, 2, 9, 11), (7, 5, 4, 6), (0, 4, 18, 16), (0, 2, 6, 4), (5, 7, 3, 1), (11, 9, 13, 15), (7, 6, 11, 10), (3, 7, 10, 8), (2, 3, 8, 9), (12, 14, 15, 13), (10, 11, 15, 14), (8, 10, 14, 12), (9, 8, 12, 13), (16, 18, 22, 20), (5, 1, 17, 19), (4, 5, 19, 18), (1, 0, 16, 17), (20, 22, 26, 24), (19, 17, 21, 23), (18, 19, 23, 22), (17, 16, 20, 21), (24, 26, 30, 28), (23, 21, 25, 27), (22, 23, 27, 26), (21, 20, 24, 25), (28, 30, 34, 32), (27, 25, 29, 31), (26, 27, 31, 30), (25, 24, 28, 29), (32, 34, 38, 36), (31, 29, 33, 35), (30, 31, 35, 34), (29, 28, 32, 33), (36, 38, 42, 40), (35, 33, 37, 39), (34, 35, 39, 38), (33, 32, 36, 37), (40, 42, 46, 44), (39, 37, 41, 43), (38, 39, 43, 42), (37, 36, 40, 41), (44, 46, 50, 48), (43, 41, 45, 47), (42, 43, 47, 46), (41, 40, 44, 45), (51, 49, 48, 50), (47, 45, 49, 51), (46, 47, 51, 50), (45, 44, 48, 49), (53, 52, 54, 55), (58, 63, 61, 54), (59, 58, 56, 57), (52, 68, 70, 56), (52, 56, 58, 54), (57, 53, 55, 59), (63, 67, 65, 61), (59, 62, 63, 58), (55, 60, 62, 59), (54, 61, 60, 55), (64, 65, 67, 66), (62, 66, 67, 63), (60, 64, 66, 62), (61, 65, 64, 60), (68, 72, 74, 70), (57, 71, 69, 53), (56, 70, 71, 57), (53, 69, 68, 52), (72, 76, 78, 74), (71, 75, 73, 69), (70, 74, 75, 71), (69, 73, 72, 68), (76, 80, 82, 78), (75, 79, 77, 73), (74, 78, 79, 75), (73, 77, 76, 72), (80, 84, 86, 82), (79, 83, 81, 77), (78, 82, 83, 79), (77, 81, 80, 76), (84, 88, 90, 86), (83, 87, 85, 81), (82, 86, 87, 83), (81, 85, 84, 80), (88, 92, 94, 90), (87, 91, 89, 85), (86, 90, 91, 87), (85, 89, 88, 84), (92, 96, 98, 94), (91, 95, 93, 89), (90, 94, 95, 91), (89, 93, 92, 88), (96, 100, 102, 98), (95, 99, 97, 93), (94, 98, 99, 95), (93, 97, 96, 92), (103, 102, 100, 101), (99, 103, 101, 97), (98, 102, 103, 99), (97, 101, 100, 96)])
me_cube_001.polygons.foreach_set('use_smooth', [True] * 100)
_uv = me_cube_001.uv_layers.new(name='UVMap')
_uv.uv.foreach_set('vector', [0.3268, 0.3616, 0.3268, 0.3955, 0.251, 0.3955, 0.251, 0.3616, 0.2247, 0.3955, 0.251, 0.3955, 0.251, 0.8157, 0.2247, 0.8157, 0.353, 0.3955, 0.353, 0.3616, 0.4288, 0.3616, 0.4288, 0.3955, 0.251, 0.3616, 0.2247, 0.3616, 0.2247, 0.329, 0.251, 0.329, 0.251, 0.3616, 0.251, 0.3955, 0.2247, 0.3955, 0.2247, 0.3616, 0.353, 0.3616, 0.353, 0.3955, 0.3268, 0.3955, 0.3268, 0.3616, 0.2247, 0.8157, 0.251, 0.8157, 0.251, 0.8915, 0.2247, 0.8915, 0.353, 0.3955, 0.4288, 0.3955, 0.4288, 0.8157, 0.353, 0.8157, 0.3268, 0.3955, 0.353, 0.3955, 0.353, 0.8157, 0.3268, 0.8157, 0.251, 0.3955, 0.3268, 0.3955, 0.3268, 0.8157, 0.251, 0.8157, 0.3268, 0.8915, 0.3268, 0.9254, 0.251, 0.9254, 0.251, 0.8915, 0.353, 0.8157, 0.4288, 0.8157, 0.4288, 0.8915, 0.353, 0.8915, 0.3268, 0.8157, 0.353, 0.8157, 0.353, 0.8915, 0.3268, 0.8915, 0.251, 0.8157, 0.3268, 0.8157, 0.3268, 0.8915, 0.251, 0.8915, 0.251, 0.329, 0.2247, 0.329, 0.2247, 0.2964, 0.251, 0.2964, 0.353, 0.3616, 0.3268, 0.3616, 0.3268, 0.329, 0.353, 0.329, 0.4288, 0.3616, 0.353, 0.3616, 0.353, 0.329, 0.4288, 0.329, 0.3268, 0.3616, 0.251, 0.3616, 0.251, 0.329, 0.3268, 0.329, 0.251, 0.2964, 0.2247, 0.2964, 0.2247, 0.2638, 0.251, 0.2638, 0.353, 0.329, 0.3268, 0.329, 0.3268, 0.2964, 0.353, 0.2964, 0.4288, 0.329, 0.353, 0.329, 0.353, 0.2964, 0.4288, 0.2964, 0.3268, 0.329, 0.251, 0.329, 0.251, 0.2964, 0.3268, 0.2964, 0.251, 0.2638, 0.2247, 0.2638, 0.2247, 0.2312, 0.251, 0.2312, 0.353, 0.2964, 0.3268, 0.2964, 0.3268, 0.2638, 0.353, 0.2638, 0.4288, 0.2964, 0.353, 0.2964, 0.353, 0.2638, 0.4288, 0.2638, 0.3268, 0.2964, 0.251, 0.2964, 0.251, 0.2638, 0.3268, 0.2638, 0.251, 0.2312, 0.2247, 0.2312, 0.2247, 0.1986, 0.251, 0.1986, 0.353, 0.2638, 0.3268, 0.2638, 0.3268, 0.2312, 0.353, 0.2312, 0.4288, 0.2638, 0.353, 0.2638, 0.353, 0.2312, 0.4288, 0.2312, 0.3268, 0.2638, 0.251, 0.2638, 0.251, 0.2312, 0.3268, 0.2312, 0.251, 0.1986, 0.2247, 0.1986, 0.2247, 0.166, 0.251, 0.166, 0.353, 0.2312, 0.3268, 0.2312, 0.3268, 0.1986, 0.353, 0.1986, 0.4288, 0.2312, 0.353, 0.2312, 0.353, 0.1986, 0.4288, 0.1986, 0.3268, 0.2312, 0.251, 0.2312, 0.251, 0.1986, 0.3268, 0.1986, 0.251, 0.166, 0.2247, 0.166, 0.2247, 0.1334, 0.251, 0.1334, 0.353, 0.1986, 0.3268, 0.1986, 0.3268, 0.166, 0.353, 0.166, 0.4288, 0.1986, 0.353, 0.1986, 0.353, 0.166, 0.4288, 0.166, 0.3268, 0.1986, 0.251, 0.1986, 0.251, 0.166, 0.3268, 0.166, 0.251, 0.1334, 0.2247, 0.1334, 0.2247, 0.1008, 0.251, 0.1008, 0.353, 0.166, 0.3268, 0.166, 0.3268, 0.1334, 0.353, 0.1334, 0.4288, 0.166, 0.353, 0.166, 0.353, 0.1334, 0.4288, 0.1334, 0.3268, 0.166, 0.251, 0.166, 0.251, 0.1334, 0.3268, 0.1334, 0.251, 0.1008, 0.2247, 0.1008, 0.2247, 0.0682, 0.251, 0.0682, 0.353, 0.1334, 0.3268, 0.1334, 0.3268, 0.1008, 0.353, 0.1008, 0.4288, 0.1334, 0.353, 0.1334, 0.353, 0.1008, 0.4288, 0.1008, 0.3268, 0.1334, 0.251, 0.1334, 0.251, 0.1008, 0.3268, 0.1008, 0.3268, 0.03429, 0.3268, 0.0682, 0.251, 0.0682, 0.251, 0.03429, 0.353, 0.1008, 0.3268, 0.1008, 0.3268, 0.0682, 0.353, 0.0682, 0.4288, 0.1008, 0.353, 0.1008, 0.353, 0.0682, 0.4288, 0.0682, 0.3268, 0.1008, 0.251, 0.1008, 0.251, 0.0682, 0.3268, 0.0682, 0.6737, 0.3616, 0.5979, 0.3616, 0.5979, 0.3955, 0.6737, 0.3955, 0.5717, 0.3955, 0.5717, 0.8157, 0.5979, 0.8157, 0.5979, 0.3955, 0.7, 0.3955, 0.7758, 0.3955, 0.7758, 0.3616, 0.7, 0.3616, 0.5979, 0.3616, 0.5979, 0.329, 0.5717, 0.329, 0.5717, 0.3616, 0.5979, 0.3616, 0.5717, 0.3616, 0.5717, 0.3955, 0.5979, 0.3955, 0.7, 0.3616, 0.6737, 0.3616, 0.6737, 0.3955, 0.7, 0.3955, 0.5717, 0.8157, 0.5717, 0.8915, 0.5979, 0.8915, 0.5979, 0.8157, 0.7, 0.3955, 0.7, 0.8157, 0.7758, 0.8157, 0.7758, 0.3955, 0.6737, 0.3955, 0.6737, 0.8157, 0.7, 0.8157, 0.7, 0.3955, 0.5979, 0.3955, 0.5979, 0.8157, 0.6737, 0.8157, 0.6737, 0.3955, 0.6737, 0.8915, 0.5979, 0.8915, 0.5979, 0.9254, 0.6737, 0.9254, 0.7, 0.8157, 0.7, 0.8915, 0.7758, 0.8915, 0.7758, 0.8157, 0.6737, 0.8157, 0.6737, 0.8915, 0.7, 0.8915, 0.7, 0.8157, 0.5979, 0.8157, 0.5979, 0.8915, 0.6737, 0.8915, 0.6737, 0.8157, 0.5979, 0.329, 0.5979, 0.2964, 0.5717, 0.2964, 0.5717, 0.329, 0.7, 0.3616, 0.7, 0.329, 0.6737, 0.329, 0.6737, 0.3616, 0.7758, 0.3616, 0.7758, 0.329, 0.7, 0.329, 0.7, 0.3616, 0.6737, 0.3616, 0.6737, 0.329, 0.5979, 0.329, 0.5979, 0.3616, 0.5979, 0.2964, 0.5979, 0.2638, 0.5717, 0.2638, 0.5717, 0.2964, 0.7, 0.329, 0.7, 0.2964, 0.6737, 0.2964, 0.6737, 0.329, 0.7758, 0.329, 0.7758, 0.2964, 0.7, 0.2964, 0.7, 0.329, 0.6737, 0.329, 0.6737, 0.2964, 0.5979, 0.2964, 0.5979, 0.329, 0.5979, 0.2638, 0.5979, 0.2312, 0.5717, 0.2312, 0.5717, 0.2638, 0.7, 0.2964, 0.7, 0.2638, 0.6737, 0.2638, 0.6737, 0.2964, 0.7758, 0.2964, 0.7758, 0.2638, 0.7, 0.2638, 0.7, 0.2964, 0.6737, 0.2964, 0.6737, 0.2638, 0.5979, 0.2638, 0.5979, 0.2964, 0.5979, 0.2312, 0.5979, 0.1986, 0.5717, 0.1986, 0.5717, 0.2312, 0.7, 0.2638, 0.7, 0.2312, 0.6737, 0.2312, 0.6737, 0.2638, 0.7758, 0.2638, 0.7758, 0.2312, 0.7, 0.2312, 0.7, 0.2638, 0.6737, 0.2638, 0.6737, 0.2312, 0.5979, 0.2312, 0.5979, 0.2638, 0.5979, 0.1986, 0.5979, 0.166, 0.5717, 0.166, 0.5717, 0.1986, 0.7, 0.2312, 0.7, 0.1986, 0.6737, 0.1986, 0.6737, 0.2312, 0.7758, 0.2312, 0.7758, 0.1986, 0.7, 0.1986, 0.7, 0.2312, 0.6737, 0.2312, 0.6737, 0.1986, 0.5979, 0.1986, 0.5979, 0.2312, 0.5979, 0.166, 0.5979, 0.1334, 0.5717, 0.1334, 0.5717, 0.166, 0.7, 0.1986, 0.7, 0.166, 0.6737, 0.166, 0.6737, 0.1986, 0.7758, 0.1986, 0.7758, 0.166, 0.7, 0.166, 0.7, 0.1986, 0.6737, 0.1986, 0.6737, 0.166, 0.5979, 0.166, 0.5979, 0.1986, 0.5979, 0.1334, 0.5979, 0.1008, 0.5717, 0.1008, 0.5717, 0.1334, 0.7, 0.166, 0.7, 0.1334, 0.6737, 0.1334, 0.6737, 0.166, 0.7758, 0.166, 0.7758, 0.1334, 0.7, 0.1334, 0.7, 0.166, 0.6737, 0.166, 0.6737, 0.1334, 0.5979, 0.1334, 0.5979, 0.166, 0.5979, 0.1008, 0.5979, 0.0682, 0.5717, 0.0682, 0.5717, 0.1008, 0.7, 0.1334, 0.7, 0.1008, 0.6737, 0.1008, 0.6737, 0.1334, 0.7758, 0.1334, 0.7758, 0.1008, 0.7, 0.1008, 0.7, 0.1334, 0.6737, 0.1334, 0.6737, 0.1008, 0.5979, 0.1008, 0.5979, 0.1334, 0.6737, 0.03429, 0.5979, 0.03429, 0.5979, 0.0682, 0.6737, 0.0682, 0.7, 0.1008, 0.7, 0.0682, 0.6737, 0.0682, 0.6737, 0.1008, 0.7758, 0.1008, 0.7758, 0.0682, 0.7, 0.0682, 0.7, 0.1008, 0.6737, 0.1008, 0.6737, 0.0682, 0.5979, 0.0682, 0.5979, 0.1008])
me_cube_001.materials.append(mat_stairedge)
me_cube_001.use_remesh_preserve_volume = False
me_cube_001.use_remesh_preserve_attributes = False
me_cube_001.use_mirror_vertex_groups = False
me_cube_001.update()
me_cube = bpy.data.meshes.new('Cube')
me_cube.from_pydata([(-14.98, -1.0, 0.8009), (14.98, -1.0, -0.1545), (-14.98, -1.0, -0.1545), (14.98, -1.0, 0.8009), (14.98, 1.0, 1.0), (-14.98, 1.0, 1.0), (14.98, -0.8014, 1.0), (-14.98, -0.8014, 1.0), (-14.98, -1.078, 1.061), (-14.98, -0.7966, 1.061), (14.98, -1.078, 0.7992), (-14.98, -1.078, 0.7992), (14.98, -1.078, 1.061), (14.98, -0.7966, 1.061), (-14.98, 0.9948, 1.956), (14.98, 0.9948, 1.956), (14.98, 2.995, 2.155), (-14.98, 2.995, 2.155), (14.98, 1.193, 2.155), (-14.98, 1.193, 2.155), (-14.98, 0.9169, 2.216), (-14.98, 1.198, 2.216), (14.98, 0.9169, 1.954), (-14.98, 0.9169, 1.954), (14.98, 0.9169, 2.216), (14.98, 1.198, 2.216), (-14.98, 2.99, 3.111), (14.98, 2.99, 3.111), (14.98, 4.99, 3.31), (-14.98, 4.99, 3.31), (14.98, 3.188, 3.31), (-14.98, 3.188, 3.31), (-14.98, 2.912, 3.371), (-14.98, 3.193, 3.371), (14.98, 2.912, 3.109), (-14.98, 2.912, 3.109), (14.98, 2.912, 3.371), (14.98, 3.193, 3.371), (-14.98, 4.984, 4.266), (14.98, 4.984, 4.266), (14.98, 6.984, 4.465), (-14.98, 6.984, 4.465), (14.98, 5.183, 4.465), (-14.98, 5.183, 4.465), (-14.98, 4.906, 4.526), (-14.98, 5.188, 4.526), (14.98, 4.906, 4.264), (-14.98, 4.906, 4.264), (14.98, 4.906, 4.526), (14.98, 5.188, 4.526), (-14.98, 6.979, 5.42), (14.98, 6.979, 5.42), (14.98, 8.979, 5.619), (-14.98, 8.979, 5.619), (14.98, 7.178, 5.619), (-14.98, 7.178, 5.619), (-14.98, 6.901, 5.681), (-14.98, 7.182, 5.681), (14.98, 6.901, 5.419), (-14.98, 6.901, 5.419), (14.98, 6.901, 5.681), (14.98, 7.182, 5.681), (-14.98, 8.974, 6.575), (14.98, 8.974, 6.575), (14.98, 10.97, 6.774), (-14.98, 10.97, 6.774), (14.98, 9.172, 6.774), (-14.98, 9.172, 6.774), (-14.98, 8.896, 6.836), (-14.98, 9.177, 6.836), (14.98, 8.896, 6.574), (-14.98, 8.896, 6.574), (14.98, 8.896, 6.836), (14.98, 9.177, 6.836), (-14.98, 10.97, 7.73), (14.98, 10.97, 7.73), (14.98, 12.97, 7.929), (-14.98, 12.97, 7.929), (14.98, 11.17, 7.929), (-14.98, 11.17, 7.929), (-14.98, 10.89, 7.99), (-14.98, 11.17, 7.99), (14.98, 10.89, 7.728), (-14.98, 10.89, 7.728), (14.98, 10.89, 7.99), (14.98, 11.17, 7.99), (-14.98, 12.96, 8.885), (14.98, 12.96, 8.885), (14.98, 14.96, 9.084), (-14.98, 14.96, 9.084), (14.98, 13.16, 9.084), (-14.98, 13.16, 9.084), (-14.98, 12.89, 9.145), (-14.98, 13.17, 9.145), (14.98, 12.89, 8.883), (-14.98, 12.89, 8.883), (14.98, 12.89, 9.145), (14.98, 13.17, 9.145), (-14.98, 14.96, 10.04), (14.98, 14.96, 10.04), (14.98, 16.96, 10.24), (-14.98, 16.96, 10.24), (14.98, 15.16, 10.24), (-14.98, 15.16, 10.24), (-14.98, 14.88, 10.3), (-14.98, 15.16, 10.3), (14.98, 14.88, 10.04), (-14.98, 14.88, 10.04), (14.98, 14.88, 10.3), (14.98, 15.16, 10.3), (-14.98, 16.95, 11.19), (14.98, 16.95, 11.19), (14.98, 18.95, 11.39), (-14.98, 18.95, 11.39), (14.98, 17.15, 11.39), (-14.98, 17.15, 11.39), (-14.98, 16.87, 11.46), (-14.98, 17.16, 11.46), (14.98, 16.87, 11.19), (-14.98, 16.87, 11.19), (14.98, 16.87, 11.46), (14.98, 17.16, 11.46), (-14.98, 18.95, 12.35), (14.98, 18.95, 12.35), (14.98, 20.95, 12.55), (-14.98, 20.95, 12.55), (14.98, 19.15, 12.55), (-14.98, 19.15, 12.55), (-14.98, 18.87, 12.61), (-14.98, 19.15, 12.61), (14.98, 18.87, 12.35), (-14.98, 18.87, 12.35), (14.98, 18.87, 12.61), (14.98, 19.15, 12.61), (-14.98, 20.94, 13.5), (14.98, 20.94, 13.5), (14.98, 22.94, 13.7), (-14.98, 22.94, 13.7), (14.98, 21.14, 13.7), (-14.98, 21.14, 13.7), (-14.98, 20.86, 13.76), (-14.98, 21.15, 13.76), (14.98, 20.86, 13.5), (-14.98, 20.86, 13.5), (14.98, 20.86, 13.76), (14.98, 21.15, 13.76), (-14.98, 22.94, 14.66), (14.98, 22.94, 14.66), (14.98, 24.94, 14.86), (-14.98, 24.94, 14.86), (14.98, 23.14, 14.86), (-14.98, 23.14, 14.86), (-14.98, 22.86, 14.92), (-14.98, 23.14, 14.92), (14.98, 22.86, 14.66), (-14.98, 22.86, 14.66), (14.98, 22.86, 14.92), (14.98, 23.14, 14.92)], [], [(13, 9, 8, 12), (10, 12, 8, 11), (6, 7, 9, 13), (1, 3, 0, 2), (4, 5, 7, 6), (0, 3, 10, 11), (25, 21, 20, 24), (22, 24, 20, 23), (18, 19, 21, 25), (4, 15, 14, 5), (16, 17, 19, 18), (14, 15, 22, 23), (37, 33, 32, 36), (34, 36, 32, 35), (30, 31, 33, 37), (16, 27, 26, 17), (28, 29, 31, 30), (26, 27, 34, 35), (49, 45, 44, 48), (46, 48, 44, 47), (42, 43, 45, 49), (28, 39, 38, 29), (40, 41, 43, 42), (38, 39, 46, 47), (61, 57, 56, 60), (58, 60, 56, 59), (54, 55, 57, 61), (40, 51, 50, 41), (52, 53, 55, 54), (50, 51, 58, 59), (73, 69, 68, 72), (70, 72, 68, 71), (66, 67, 69, 73), (52, 63, 62, 53), (64, 65, 67, 66), (62, 63, 70, 71), (85, 81, 80, 84), (82, 84, 80, 83), (78, 79, 81, 85), (64, 75, 74, 65), (76, 77, 79, 78), (74, 75, 82, 83), (97, 93, 92, 96), (94, 96, 92, 95), (90, 91, 93, 97), (76, 87, 86, 77), (88, 89, 91, 90), (86, 87, 94, 95), (109, 105, 104, 108), (106, 108, 104, 107), (102, 103, 105, 109), (88, 99, 98, 89), (100, 101, 103, 102), (98, 99, 106, 107), (121, 117, 116, 120), (118, 120, 116, 119), (114, 115, 117, 121), (100, 111, 110, 101), (112, 113, 115, 114), (110, 111, 118, 119), (133, 129, 128, 132), (130, 132, 128, 131), (126, 127, 129, 133), (112, 123, 122, 113), (124, 125, 127, 126), (122, 123, 130, 131), (145, 141, 140, 144), (142, 144, 140, 143), (138, 139, 141, 145), (124, 135, 134, 125), (136, 137, 139, 138), (134, 135, 142, 143), (157, 153, 152, 156), (154, 156, 152, 155), (150, 151, 153, 157), (136, 147, 146, 137), (148, 149, 151, 150), (146, 147, 154, 155)])
_uv = me_cube.uv_layers.new(name='UVMap')
_uv.uv.foreach_set('vector', [0.9998, 0.4713, 0.0001834, 0.4713, 0.0001833, 0.4609, 0.9998, 0.4609, 0.9998, 0.4513, 0.9998, 0.4609, 0.0001833, 0.4609, 0.0001832, 0.4513, 0.9999, 0.4778, 0.0003176, 0.4778, 0.0001834, 0.4713, 0.9998, 0.4713, 0.9997, 0.4097, 0.9997, 0.4448, 6.005e-05, 0.4448, 5.984e-05, 0.4097, 0.9999, 0.544, 0.000318, 0.544, 0.0003176, 0.4778, 0.9999, 0.4778, 6.005e-05, 0.4448, 0.9997, 0.4448, 0.9998, 0.4513, 0.0001832, 0.4513, 0.9998, 0.3256, 0.0001834, 0.3256, 0.0001833, 0.3152, 0.9998, 0.3152, 0.9998, 0.3056, 0.9998, 0.3152, 0.0001833, 0.3152, 0.0001832, 0.3056, 0.9999, 0.3321, 0.0003176, 0.3321, 0.0001834, 0.3256, 0.9998, 0.3256, 0.9997, 0.264, 0.9997, 0.2991, 6.005e-05, 0.2991, 5.984e-05, 0.264, 0.9999, 0.3982, 0.000318, 0.3982, 0.0003176, 0.3321, 0.9999, 0.3321, 6.005e-05, 0.2991, 0.9997, 0.2991, 0.9998, 0.3056, 0.0001832, 0.3056, 0.9998, 0.648, 0.0001834, 0.648, 0.0001833, 0.6377, 0.9998, 0.6377, 0.9998, 0.628, 0.9998, 0.6377, 0.0001833, 0.6377, 0.0001832, 0.628, 0.9999, 0.6545, 0.0003176, 0.6545, 0.0001834, 0.648, 0.9998, 0.648, 0.9997, 0.5864, 0.9997, 0.6215, 6.005e-05, 0.6215, 5.984e-05, 0.5864, 0.9999, 0.7207, 0.000318, 0.7207, 0.0003176, 0.6545, 0.9999, 0.6545, 6.005e-05, 0.6215, 0.9997, 0.6215, 0.9998, 0.628, 0.0001832, 0.628, 0.9998, 0.7968, 0.0001834, 0.7968, 0.0001833, 0.7865, 0.9998, 0.7865, 0.9998, 0.7769, 0.9998, 0.7865, 0.0001833, 0.7865, 0.0001832, 0.7769, 0.9999, 0.8034, 0.0003176, 0.8034, 0.0001834, 0.7968, 0.9998, 0.7968, 0.9997, 0.7352, 0.9997, 0.7703, 6.005e-05, 0.7703, 5.984e-05, 0.7352, 0.9999, 0.8695, 0.000318, 0.8695, 0.0003176, 0.8034, 0.9999, 0.8034, 6.005e-05, 0.7703, 0.9997, 0.7703, 0.9998, 0.7769, 0.0001832, 0.7769, 0.9998, -0.006189, 0.0001834, -0.006188, 0.0001833, -0.01652, 0.9998, -0.01652, 0.9998, -0.02614, 0.9998, -0.01652, 0.0001833, -0.01652, 0.0001832, -0.02614, 0.9999, 0.0003491, 0.0003176, 0.0003493, 0.0001834, -0.006188, 0.9998, -0.006189, 0.9997, -0.06776, 0.9997, -0.03267, 6.005e-05, -0.03267, 5.984e-05, -0.06776, 0.9999, 0.0665, 0.000318, 0.0665, 0.0003176, 0.0003493, 0.9999, 0.0003491, 6.005e-05, -0.03267, 0.9997, -0.03267, 0.9998, -0.02614, 0.0001832, -0.02614, 0.9998, 0.9146, 0.0001834, 0.9146, 0.0001833, 0.9043, 0.9998, 0.9043, 0.9998, 0.8947, 0.9998, 0.9043, 0.0001833, 0.9043, 0.0001832, 0.8947, 0.9999, 0.9212, 0.0003176, 0.9212, 0.0001834, 0.9146, 0.9998, 0.9146, 0.9997, 0.8531, 0.9997, 0.8881, 6.005e-05, 0.8881, 5.984e-05, 0.8531, 0.9999, 0.9873, 0.000318, 0.9873, 0.0003176, 0.9212, 0.9999, 0.9212, 6.005e-05, 0.8881, 0.9997, 0.8881, 0.9998, 0.8947, 0.0001832, 0.8947, 0.9998, 0.3814, 0.0001834, 0.3814, 0.0001833, 0.371, 0.9998, 0.371, 0.9998, 0.3614, 0.9998, 0.371, 0.0001833, 0.371, 0.0001832, 0.3614, 0.9999, 0.3879, 0.0003176, 0.3879, 0.0001834, 0.3814, 0.9998, 0.3814, 0.9997, 0.3198, 0.9997, 0.3549, 6.005e-05, 0.3549, 5.984e-05, 0.3198, 0.9999, 0.4541, 0.000318, 0.4541, 0.0003176, 0.3879, 0.9999, 0.3879, 6.005e-05, 0.3549, 0.9997, 0.3549, 0.9998, 0.3614, 0.0001832, 0.3614, 0.9998, 0.09302, 0.0001834, 0.09302, 0.0001833, 0.0827, 0.9998, 0.08269, 0.9998, 0.07308, 0.9998, 0.08269, 0.0001833, 0.0827, 0.0001832, 0.07308, 0.9999, 0.09956, 0.0003176, 0.09956, 0.0001834, 0.09302, 0.9998, 0.09302, 0.9997, 0.03145, 0.9997, 0.06654, 6.005e-05, 0.06654, 5.984e-05, 0.03146, 0.9999, 0.1657, 0.000318, 0.1657, 0.0003176, 0.09956, 0.9999, 0.09956, 6.005e-05, 0.06654, 0.9997, 0.06654, 0.9998, 0.07308, 0.0001832, 0.07308, 0.9998, 0.5395, 0.0001834, 0.5395, 0.0001833, 0.5292, 0.9998, 0.5292, 0.9998, 0.5195, 0.9998, 0.5292, 0.0001833, 0.5292, 0.0001832, 0.5195, 0.9999, 0.546, 0.0003176, 0.546, 0.0001834, 0.5395, 0.9998, 0.5395, 0.9997, 0.4779, 0.9997, 0.513, 6.005e-05, 0.513, 5.984e-05, 0.4779, 0.9999, 0.6122, 0.000318, 0.6122, 0.0003176, 0.546, 0.9999, 0.546, 6.005e-05, 0.513, 0.9997, 0.513, 0.9998, 0.5195, 0.0001832, 0.5195, 0.9998, 0.8402, 0.0001834, 0.8402, 0.0001833, 0.8299, 0.9998, 0.8299, 0.9998, 0.8203, 0.9998, 0.8299, 0.0001833, 0.8299, 0.0001832, 0.8203, 0.9999, 0.8468, 0.0003176, 0.8468, 0.0001834, 0.8402, 0.9998, 0.8402, 0.9997, 0.7786, 0.9997, 0.8137, 6.005e-05, 0.8137, 5.984e-05, 0.7787, 0.9999, 0.9129, 0.000318, 0.9129, 0.0003176, 0.8468, 0.9999, 0.8468, 6.005e-05, 0.8137, 0.9997, 0.8137, 0.9998, 0.8203, 0.0001832, 0.8203, 0.9998, 0.2821, 0.0001834, 0.2821, 0.0001833, 0.2718, 0.9998, 0.2718, 0.9998, 0.2622, 0.9998, 0.2718, 0.0001833, 0.2718, 0.0001832, 0.2622, 0.9999, 0.2887, 0.0003176, 0.2887, 0.0001834, 0.2821, 0.9998, 0.2821, 0.9997, 0.2206, 0.9997, 0.2557, 6.005e-05, 0.2557, 5.984e-05, 0.2206, 0.9999, 0.3548, 0.000318, 0.3548, 0.0003176, 0.2887, 0.9999, 0.2887, 6.005e-05, 0.2557, 0.9997, 0.2557, 0.9998, 0.2622, 0.0001832, 0.2622, 0.9998, 0.6531, 0.0001834, 0.6531, 0.0001833, 0.6428, 0.9998, 0.6427, 0.9998, 0.6331, 0.9998, 0.6427, 0.0001833, 0.6428, 0.0001832, 0.6331, 0.9999, 0.6596, 0.0003176, 0.6596, 0.0001834, 0.6531, 0.9998, 0.6531, 0.9997, 0.5915, 0.9997, 0.6266, 6.005e-05, 0.6266, 5.984e-05, 0.5915, 0.9999, 0.7258, 0.000318, 0.7258, 0.0003176, 0.6596, 0.9999, 0.6596, 6.005e-05, 0.6266, 0.9997, 0.6266, 0.9998, 0.6331, 0.0001832, 0.6331, 0.9998, 0.1736, 0.0001834, 0.1736, 0.0001833, 0.1633, 0.9998, 0.1633, 0.9998, 0.1537, 0.9998, 0.1633, 0.0001833, 0.1633, 0.0001832, 0.1537, 0.9999, 0.1802, 0.0003176, 0.1802, 0.0001834, 0.1736, 0.9998, 0.1736, 0.9997, 0.1121, 0.9997, 0.1471, 6.005e-05, 0.1471, 5.984e-05, 0.1121, 0.9999, 0.2463, 0.000318, 0.2463, 0.0003176, 0.1802, 0.9999, 0.1802, 6.005e-05, 0.1471, 0.9997, 0.1471, 0.9998, 0.1537, 0.0001832, 0.1537])
me_cube.materials.append(mat_steps)
me_cube.use_remesh_preserve_volume = False
me_cube.use_remesh_preserve_attributes = False
me_cube.use_mirror_vertex_groups = False
me_cube.update()

# ---- objects
ob_cylinder = bpy.data.objects.new('Cylinder', me_cylinder)
ob_cube_004 = bpy.data.objects.new('Cube.004', me_cube_004)
ob_cube_003 = bpy.data.objects.new('Cube.003', me_cube_003)
ob_cube_002 = bpy.data.objects.new('Cube.002', me_cube_002)
ob_cube_001 = bpy.data.objects.new('Cube.001', me_cube_001)
ob_cube = bpy.data.objects.new('Cube', me_cube)

# ---- transforms, parenting, visibility, modifiers, constraints
ob_cylinder.location = (-4.768e-07, -1.0, -1.123)
ob_cylinder.scale = (15.3, 15.3, 1.0)
ob_cylinder.lineart.crease_threshold = 0.0
ob_cube_004.location = (0.0, 26.72, 14.38)
ob_cube_004.lineart.crease_threshold = 0.0
ob_cube_003.location = (19.94, -2.833, -1.153)
ob_cube_003.lineart.crease_threshold = 0.0
ob_cube_002.location = (0.0, 0.0, 0.0)
ob_cube_002.lineart.crease_threshold = 0.0
ob_cube_001.location = (0.0, 0.0, 0.0)
ob_cube_001.lineart.crease_threshold = 0.0
_m = ob_cube_001.modifiers.new('EdgeSplit', 'EDGE_SPLIT')
ob_cube.location = (0.0, 0.0, 0.0)
ob_cube.lock_rotations_4d = False
ob_cube.empty_display_type = 'ARROWS'
ob_cube.lineart.crease_threshold = 0.0

# ---- collection membership
col_collection_1.objects.link(ob_cylinder)
col_collection_1.objects.link(ob_cube_004)
col_collection_1.objects.link(ob_cube_003)
col_collection_1.objects.link(ob_cube_002)
col_collection_1.objects.link(ob_cube_001)
col_collection_1.objects.link(ob_cube)

# ---- scene / render settings (as saved in the file)
scene.frame_start = 1; scene.frame_end = 250; scene.frame_set(1)
scene.render.engine = 'BLENDER_EEVEE_NEXT'
scene.render.resolution_percentage = 50
scene.render.dither_intensity = 0.0
scene.cycles.use_denoising = False
scene.cycles.samples = 10
scene.cycles.sampling_pattern = 'TABULATED_SOBOL'
scene.cycles.light_sampling_threshold = 0.0
scene.cycles.use_adaptive_sampling = False
scene.cycles.use_light_tree = False
scene.cycles.blur_glossy = 0.0
scene.cycles.pixel_filter_type = 'GAUSSIAN'
scene.cycles.sample_clamp_indirect = 0.0
scene.view_settings.view_transform = 'Standard'
bpy.context.view_layer.update()

# ---- added for rendering (the .blend has no active camera and no usable light): camera, sun
cam_auto = bpy.data.cameras.new('AutoCamera')
cam_auto.lens = 50.0
cam_auto.sensor_width = 36.0
cam_auto.clip_end = 1245.13
ob_auto_camera = bpy.data.objects.new('AutoCamera', cam_auto)
scene.collection.objects.link(ob_auto_camera)
ob_auto_camera.location = (70.9477, -78.9595, 73.1001)
ob_auto_camera.rotation_euler = (1.09748, -7.21219e-08, 0.694738)
scene.camera = ob_auto_camera
light_auto_sun = bpy.data.lights.new('AutoSun', 'SUN')
light_auto_sun.energy = 3.0
light_auto_sun.angle = 0.0523599
ob_auto_sun = bpy.data.objects.new('AutoSun', light_auto_sun)
scene.collection.objects.link(ob_auto_sun)
ob_auto_sun.rotation_euler = (0.872665, 0.174533, 0.523599)
bpy.context.view_layer.update()
